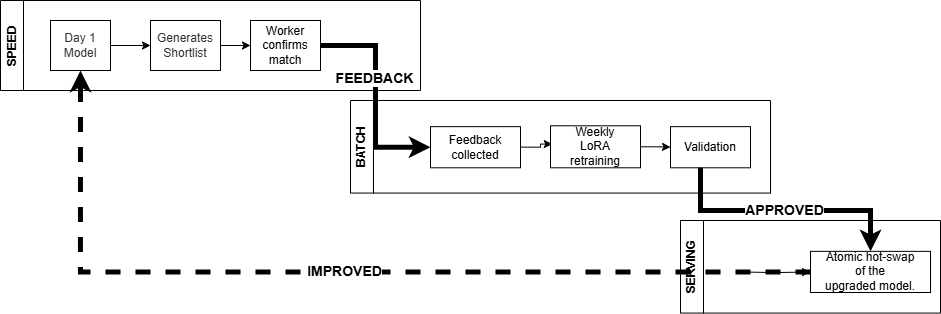

The diagram above was exported from draw.io. Its source (the exported page's mxGraphModel, read from the mxfile embedded in the PNG):
<mxGraphModel dx="1369" dy="869" grid="1" gridSize="10" guides="1" tooltips="1" connect="1" arrows="1" fold="1" page="1" pageScale="1" pageWidth="1200" pageHeight="800" math="0" shadow="0">
  <root>
    <mxCell id="0" />
    <mxCell id="1" parent="0" />
    <mxCell id="LayerSpeed" value="SPEED" style="swimlane;horizontal=0;whiteSpace=wrap;html=1;" parent="1" vertex="1">
      <mxGeometry x="40" y="160" width="420" height="90" as="geometry" />
    </mxCell>
    <mxCell id="3" value="&lt;span style=&quot;color: rgb(51, 51, 51);&quot;&gt;Day 1&lt;/span&gt;&lt;br style=&quot;color: rgb(63, 63, 63); scrollbar-color: rgb(226, 226, 226) rgb(251, 251, 251);&quot;&gt;&lt;span style=&quot;color: rgb(51, 51, 51);&quot;&gt;Model&lt;/span&gt;" style="rounded=0;whiteSpace=wrap;html=1;" vertex="1" parent="LayerSpeed">
      <mxGeometry x="50" y="20" width="60" height="50" as="geometry" />
    </mxCell>
    <mxCell id="4" value="&lt;span style=&quot;color: rgb(51, 51, 51);&quot;&gt;Generates&lt;/span&gt;&lt;br style=&quot;color: rgb(63, 63, 63); scrollbar-color: rgb(226, 226, 226) rgb(251, 251, 251);&quot;&gt;&lt;span style=&quot;color: rgb(51, 51, 51);&quot;&gt;Shortlist&lt;/span&gt;" style="rounded=0;whiteSpace=wrap;html=1;" vertex="1" parent="LayerSpeed">
      <mxGeometry x="150" y="20" width="70" height="50" as="geometry" />
    </mxCell>
    <mxCell id="7" value="&lt;span style=&quot;color: rgb(0, 0, 0);&quot;&gt;Worker&lt;/span&gt;&lt;br style=&quot;color: rgb(63, 63, 63); scrollbar-color: rgb(226, 226, 226) rgb(251, 251, 251);&quot;&gt;&lt;span style=&quot;color: rgb(0, 0, 0);&quot;&gt;confirms&lt;/span&gt;&lt;br style=&quot;color: rgb(63, 63, 63); scrollbar-color: rgb(226, 226, 226) rgb(251, 251, 251);&quot;&gt;&lt;span style=&quot;color: rgb(0, 0, 0);&quot;&gt;match&lt;/span&gt;" style="rounded=0;whiteSpace=wrap;html=1;" vertex="1" parent="LayerSpeed">
      <mxGeometry x="250" y="20" width="70" height="50" as="geometry" />
    </mxCell>
    <mxCell id="5" style="edgeStyle=none;html=1;entryX=0;entryY=0.5;entryDx=0;entryDy=0;" edge="1" parent="LayerSpeed" source="3" target="4">
      <mxGeometry relative="1" as="geometry" />
    </mxCell>
    <mxCell id="8" style="edgeStyle=none;html=1;entryX=0;entryY=0.5;entryDx=0;entryDy=0;" edge="1" parent="LayerSpeed" source="4" target="7">
      <mxGeometry relative="1" as="geometry" />
    </mxCell>
    <mxCell id="LayerBatch" value="BATCH" style="swimlane;horizontal=0;whiteSpace=wrap;html=1;" parent="1" vertex="1">
      <mxGeometry x="390" y="259.99857142857144" width="420" height="92.57142857142858" as="geometry" />
    </mxCell>
    <mxCell id="N4" value="Feedback&#10;collected" style="whiteSpace=wrap;html=1;fillColor=#ffffff;strokeColor=#000000;" parent="LayerBatch" vertex="1">
      <mxGeometry x="80" y="26.14714285714286" width="90" height="41.14285714285715" as="geometry" />
    </mxCell>
    <mxCell id="N6" value="Validation" style="whiteSpace=wrap;html=1;fillColor=#ffffff;strokeColor=#000000;" parent="LayerBatch" vertex="1">
      <mxGeometry x="320" y="26.14714285714286" width="80" height="41.14285714285715" as="geometry" />
    </mxCell>
    <mxCell id="E3" style="edgeStyle=orthogonalEdgeStyle;rounded=0;orthogonalLoop=1;jettySize=auto;html=1;entryX=0.02;entryY=0.435;entryDx=0;entryDy=0;entryPerimeter=0;" parent="LayerBatch" source="N4" target="19" edge="1">
      <mxGeometry relative="1" as="geometry">
        <mxPoint x="190" y="51.428571428571445" as="targetPoint" />
      </mxGeometry>
    </mxCell>
    <mxCell id="E4" style="edgeStyle=orthogonalEdgeStyle;rounded=0;orthogonalLoop=1;jettySize=auto;html=1;exitX=1;exitY=0.5;exitDx=0;exitDy=0;" parent="LayerBatch" source="19" target="N6" edge="1">
      <mxGeometry relative="1" as="geometry">
        <mxPoint x="280" y="51.428571428571445" as="sourcePoint" />
      </mxGeometry>
    </mxCell>
    <mxCell id="19" value="&lt;span style=&quot;color: rgb(0, 0, 0);&quot;&gt;Weekly&lt;/span&gt;&lt;br style=&quot;color: rgb(63, 63, 63); scrollbar-color: rgb(226, 226, 226) rgb(251, 251, 251);&quot;&gt;&lt;span style=&quot;color: rgb(0, 0, 0);&quot;&gt;LoRA&lt;/span&gt;&lt;br style=&quot;color: rgb(63, 63, 63); scrollbar-color: rgb(226, 226, 226) rgb(251, 251, 251);&quot;&gt;&lt;span style=&quot;color: rgb(0, 0, 0);&quot;&gt;retraining&lt;/span&gt;" style="rounded=0;whiteSpace=wrap;html=1;" vertex="1" parent="LayerBatch">
      <mxGeometry x="200" y="25.29" width="90" height="42" as="geometry" />
    </mxCell>
    <mxCell id="LayerServing" value="SERVING" style="swimlane;horizontal=0;whiteSpace=wrap;html=1;" parent="1" vertex="1">
      <mxGeometry x="720" y="380" width="260" height="92.57" as="geometry" />
    </mxCell>
    <mxCell id="N8" value="Atomic hot-swap&#10;of the&#10;upgraded model." style="whiteSpace=wrap;html=1;fillColor=#ffffff;strokeColor=#000000;" parent="LayerServing" vertex="1">
      <mxGeometry x="130" y="30.85714285714286" width="120" height="41.14285714285715" as="geometry" />
    </mxCell>
    <mxCell id="E5" style="edgeStyle=orthogonalEdgeStyle;rounded=0;orthogonalLoop=1;jettySize=auto;html=1;" parent="LayerServing" target="N8" edge="1">
      <mxGeometry relative="1" as="geometry">
        <mxPoint x="60.85697751234147" y="51.500000000000114" as="sourcePoint" />
      </mxGeometry>
    </mxCell>
    <mxCell id="Cross2" value="APPROVED" style="edgeStyle=orthogonalEdgeStyle;rounded=0;orthogonalLoop=1;jettySize=auto;html=1;strokeWidth=5;fontSize=14;fontStyle=1" parent="1" source="N6" target="N8" edge="1">
      <mxGeometry relative="1" as="geometry">
        <Array as="points">
          <mxPoint x="740" y="370" />
          <mxPoint x="910" y="370" />
        </Array>
      </mxGeometry>
    </mxCell>
    <mxCell id="Cross3" value="IMPROVED" style="rounded=0;orthogonalLoop=1;jettySize=auto;html=1;strokeWidth=5;fontSize=14;fontStyle=1;entryX=0.5;entryY=1;entryDx=0;entryDy=0;edgeStyle=orthogonalEdgeStyle;dashed=1;" parent="1" source="N8" target="3" edge="1">
      <mxGeometry relative="1" as="geometry" />
    </mxCell>
    <mxCell id="9" style="edgeStyle=orthogonalEdgeStyle;html=1;entryX=0;entryY=0.5;entryDx=0;entryDy=0;strokeWidth=5;rounded=0;curved=0;" edge="1" parent="1" source="7" target="N4">
      <mxGeometry relative="1" as="geometry" />
    </mxCell>
    <mxCell id="10" value="&lt;span style=&quot;color: rgb(0, 0, 0); font-size: 14px; font-weight: 700;&quot;&gt;FEEDBACK&lt;/span&gt;" style="edgeLabel;html=1;align=center;verticalAlign=middle;resizable=0;points=[];" vertex="1" connectable="0" parent="9">
      <mxGeometry x="-0.1798" y="-2" relative="1" as="geometry">
        <mxPoint as="offset" />
      </mxGeometry>
    </mxCell>
  </root>
</mxGraphModel>